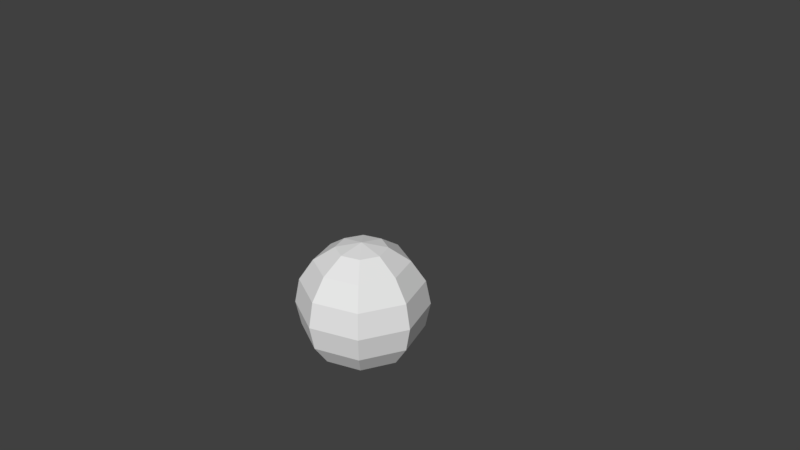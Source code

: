 # Source: sphere.blend  (saved by Blender 2.78.0; exported with 4.5.12 LTS)
import bpy
from mathutils import Matrix  # noqa: F401  (used for matrix-valued properties, if any)

bpy.ops.wm.read_factory_settings(use_empty=True)
scene = bpy.context.scene
scene.name = 'Scene'

# ---- collections
col_collection_1 = bpy.data.collections.new('Collection 1'); scene.collection.children.link(col_collection_1)

# ---- world
world_world = bpy.data.worlds.new('World'); scene.world = world_world
world_world.color = (0.05088, 0.05088, 0.05088)
world_world.use_sun_shadow = False
world_world.sun_shadow_jitter_overblur = 0.0
world_world.cycles.sampling_method = 'MANUAL'

# ---- cameras
cam_camera = bpy.data.cameras.new('Camera')
cam_camera.clip_end = 100.0
cam_camera.lens = 35.0
cam_camera.sensor_width = 32.0
cam_camera.sensor_height = 18.0
cam_camera.ortho_scale = 7.314
cam_camera.dof.focus_distance = 0.0
cam_camera.dof.aperture_fstop = 128.0

# ---- meshes
me_sphere = bpy.data.meshes.new('sphere')
me_sphere.from_pydata([(0.0, 0.3827, 0.9239), (0.0, 0.7071, 0.7071), (0.0, 0.9239, 0.3827), (0.0, 1.0, -4.371e-08), (0.0, 0.9239, -0.3827), (0.0, 0.7071, -0.7071), (0.0, 0.3827, -0.9239), (0.0, 1.51e-07, -1.0), (-1.068e-07, 4.423e-08, 1.0), (0.2706, 0.2706, 0.9239), (0.5, 0.5, 0.7071), (0.6533, 0.6533, 0.3827), (0.7071, 0.7071, -4.371e-08), (0.6533, 0.6533, -0.3827), (0.5, 0.5, -0.7071), (0.2706, 0.2706, -0.9239), (0.3827, 1.187e-07, 0.9239), (0.7071, 7.403e-08, 0.7071), (0.9239, 7.403e-08, 0.3827), (1.0, 7.403e-08, -4.371e-08), (0.9239, 1.038e-07, -0.3827), (0.7071, 1.038e-07, -0.7071), (0.3827, 1.187e-07, -0.9239), (0.2706, -0.2706, 0.9239), (0.5, -0.5, 0.7071), (0.6533, -0.6533, 0.3827), (0.7071, -0.7071, -4.371e-08), (0.6533, -0.6533, -0.3827), (0.5, -0.5, -0.7071), (0.2706, -0.2706, -0.9239), (-7.697e-08, -0.3827, 0.9239), (-1.366e-07, -0.7071, 0.7071), (-1.366e-07, -0.9239, 0.3827), (-1.366e-07, -1.0, -4.371e-08), (-1.366e-07, -0.9239, -0.3827), (-1.664e-07, -0.7071, -0.7071), (-7.697e-08, -0.3827, -0.9239), (-0.2706, -0.2706, 0.9239), (-0.5, -0.5, 0.7071), (-0.6533, -0.6533, 0.3827), (-0.7071, -0.7071, -4.371e-08), (-0.6533, -0.6533, -0.3827), (-0.5, -0.5, -0.7071), (-0.2706, -0.2706, -0.9239), (-0.3827, 2.677e-07, 0.9239), (-0.7071, 3.124e-07, 0.7071), (-0.9239, 4.317e-07, 0.3827), (-1.0, 4.615e-07, -4.371e-08), (-0.9239, 4.317e-07, -0.3827), (-0.7071, 3.721e-07, -0.7071), (-0.3827, 2.528e-07, -0.9239), (-0.2706, 0.2706, 0.9239), (-0.5, 0.5, 0.7071), (-0.6533, 0.6533, 0.3827), (-0.7071, 0.7071, -4.371e-08), (-0.6533, 0.6533, -0.3827), (-0.5, 0.5, -0.7071), (-0.2706, 0.2706, -0.9239), (-5.504e-09, 0.1094, 0.2641), (-5.504e-09, 0.2022, 0.2022), (-5.504e-09, 0.2641, 0.1094), (-5.504e-09, 0.2859, -1.323e-08), (-5.504e-09, 0.2641, -0.1094), (-5.504e-09, 0.2022, -0.2022), (-5.504e-09, 0.1094, -0.2641), (-5.504e-09, 1.668e-07, -0.2859), (-3.603e-08, 1.363e-07, 0.2859), (0.07736, 0.07736, 0.2641), (0.143, 0.143, 0.2022), (0.1868, 0.1868, 0.1094), (0.2022, 0.2022, -1.323e-08), (0.1868, 0.1868, -0.1094), (0.143, 0.143, -0.2022), (0.07736, 0.07736, -0.2641), (0.1094, 1.576e-07, 0.2641), (0.2022, 1.448e-07, 0.2022), (0.2641, 1.448e-07, 0.1094), (0.2859, 1.448e-07, -1.323e-08), (0.2641, 1.533e-07, -0.1094), (0.2022, 1.533e-07, -0.2022), (0.1094, 1.576e-07, -0.2641), (0.07736, -0.07736, 0.2641), (0.143, -0.143, 0.2022), (0.1868, -0.1868, 0.1094), (0.2022, -0.2022, -1.323e-08), (0.1868, -0.1868, -0.1094), (0.143, -0.1429, -0.2022), (0.07736, -0.07736, -0.2641), (-2.751e-08, -0.1094, 0.2641), (-4.455e-08, -0.2022, 0.2022), (-4.455e-08, -0.2641, 0.1094), (-4.455e-08, -0.2859, -1.323e-08), (-4.455e-08, -0.2641, -0.1094), (-5.307e-08, -0.2022, -0.2022), (-2.751e-08, -0.1094, -0.2641), (-0.07736, -0.07736, 0.2641), (-0.143, -0.1429, 0.2022), (-0.1868, -0.1868, 0.1094), (-0.2022, -0.2022, -1.323e-08), (-0.1868, -0.1868, -0.1094), (-0.143, -0.1429, -0.2022), (-0.07736, -0.07736, -0.2641), (-0.1094, 2.002e-07, 0.2641), (-0.2022, 2.13e-07, 0.2022), (-0.2641, 2.471e-07, 0.1094), (-0.2859, 2.556e-07, -1.323e-08), (-0.2641, 2.471e-07, -0.1094), (-0.2022, 2.3e-07, -0.2022), (-0.1094, 1.959e-07, -0.2641), (-0.07736, 0.07736, 0.2641), (-0.143, 0.143, 0.2022), (-0.1868, 0.1868, 0.1094), (-0.2022, 0.2022, -1.323e-08), (-0.1868, 0.1868, -0.1094), (-0.143, 0.143, -0.2022), (-0.07736, 0.07736, -0.2641)], [], [(5, 4, 13, 14), (3, 2, 11, 12), (1, 0, 9, 10), (6, 5, 14, 15), (4, 3, 12, 13), (2, 1, 10, 11), (0, 8, 9), (7, 6, 15), (15, 14, 21, 22), (13, 12, 19, 20), (11, 10, 17, 18), (9, 8, 16), (7, 15, 22), (14, 13, 20, 21), (12, 11, 18, 19), (10, 9, 16, 17), (18, 17, 24, 25), (16, 8, 23), (7, 22, 29), (21, 20, 27, 28), (19, 18, 25, 26), (17, 16, 23, 24), (22, 21, 28, 29), (20, 19, 26, 27), (7, 29, 36), (28, 27, 34, 35), (26, 25, 32, 33), (24, 23, 30, 31), (29, 28, 35, 36), (27, 26, 33, 34), (25, 24, 31, 32), (23, 8, 30), (31, 30, 37, 38), (36, 35, 42, 43), (34, 33, 40, 41), (32, 31, 38, 39), (30, 8, 37), (7, 36, 43), (35, 34, 41, 42), (33, 32, 39, 40), (43, 42, 49, 50), (41, 40, 47, 48), (39, 38, 45, 46), (37, 8, 44), (7, 43, 50), (42, 41, 48, 49), (40, 39, 46, 47), (38, 37, 44, 45), (44, 8, 51), (7, 50, 57), (49, 48, 55, 56), (47, 46, 53, 54), (45, 44, 51, 52), (50, 49, 56, 57), (48, 47, 54, 55), (46, 45, 52, 53), (56, 55, 4, 5), (54, 53, 2, 3), (52, 51, 0, 1), (57, 56, 5, 6), (55, 54, 3, 4), (53, 52, 1, 2), (51, 8, 0), (7, 57, 6), (63, 62, 71, 72), (61, 60, 69, 70), (59, 58, 67, 68), (64, 63, 72, 73), (62, 61, 70, 71), (60, 59, 68, 69), (58, 66, 67), (65, 64, 73), (73, 72, 79, 80), (71, 70, 77, 78), (69, 68, 75, 76), (67, 66, 74), (65, 73, 80), (72, 71, 78, 79), (70, 69, 76, 77), (68, 67, 74, 75), (76, 75, 82, 83), (74, 66, 81), (65, 80, 87), (79, 78, 85, 86), (77, 76, 83, 84), (75, 74, 81, 82), (80, 79, 86, 87), (78, 77, 84, 85), (65, 87, 94), (86, 85, 92, 93), (84, 83, 90, 91), (82, 81, 88, 89), (87, 86, 93, 94), (85, 84, 91, 92), (83, 82, 89, 90), (81, 66, 88), (89, 88, 95, 96), (94, 93, 100, 101), (92, 91, 98, 99), (90, 89, 96, 97), (88, 66, 95), (65, 94, 101), (93, 92, 99, 100), (91, 90, 97, 98), (101, 100, 107, 108), (99, 98, 105, 106), (97, 96, 103, 104), (95, 66, 102), (65, 101, 108), (100, 99, 106, 107), (98, 97, 104, 105), (96, 95, 102, 103), (102, 66, 109), (65, 108, 115), (107, 106, 113, 114), (105, 104, 111, 112), (103, 102, 109, 110), (108, 107, 114, 115), (106, 105, 112, 113), (104, 103, 110, 111), (114, 113, 62, 63), (112, 111, 60, 61), (110, 109, 58, 59), (115, 114, 63, 64), (113, 112, 61, 62), (111, 110, 59, 60), (109, 66, 58), (65, 115, 64)])
me_sphere.use_remesh_preserve_volume = False
me_sphere.use_remesh_preserve_attributes = False
me_sphere.use_mirror_vertex_groups = False
me_sphere.update()

# ---- objects
ob_sphere = bpy.data.objects.new('sphere', me_sphere)
ob_camera = bpy.data.objects.new('Camera', cam_camera)

# ---- transforms, parenting, visibility, modifiers, constraints
ob_sphere.location = (-1.052, 0.9114, -0.8808)
ob_sphere.display_type = 'WIRE'
ob_sphere.show_wire = True
ob_sphere.lineart.crease_threshold = 0.0
ob_camera.location = (7.349, -6.257, 5.884)
ob_camera.rotation_euler = (1.109, 0.0, 0.8149)
ob_camera.lock_rotations_4d = False
ob_camera.empty_display_type = 'ARROWS'
ob_camera.color = (0.0, 0.0, 0.0, 0.0)
ob_camera.display_type = 'WIRE'
ob_camera.lineart.crease_threshold = 0.0

# ---- collection membership
col_collection_1.objects.link(ob_sphere)
col_collection_1.objects.link(ob_camera)

# ---- scene / render settings (as saved in the file)
scene.camera = ob_camera
scene.frame_start = 1; scene.frame_end = 250; scene.frame_set(1)
scene.render.engine = 'BLENDER_EEVEE_NEXT'
scene.render.resolution_percentage = 50
scene.render.dither_intensity = 0.0
scene.cycles.use_denoising = False
scene.cycles.samples = 128
scene.cycles.sampling_pattern = 'TABULATED_SOBOL'
scene.cycles.light_sampling_threshold = 0.0
scene.cycles.use_adaptive_sampling = False
scene.cycles.use_light_tree = False
scene.cycles.blur_glossy = 0.0
scene.cycles.sample_clamp_indirect = 0.0
scene.view_settings.view_transform = 'Standard'
bpy.context.view_layer.update()

# ---- added for rendering (the .blend has no usable light): sun
light_auto_sun = bpy.data.lights.new('AutoSun', 'SUN')
light_auto_sun.energy = 3.0
light_auto_sun.angle = 0.0523599
ob_auto_sun = bpy.data.objects.new('AutoSun', light_auto_sun)
scene.collection.objects.link(ob_auto_sun)
ob_auto_sun.rotation_euler = (0.872665, 0.174533, 0.523599)
bpy.context.view_layer.update()
